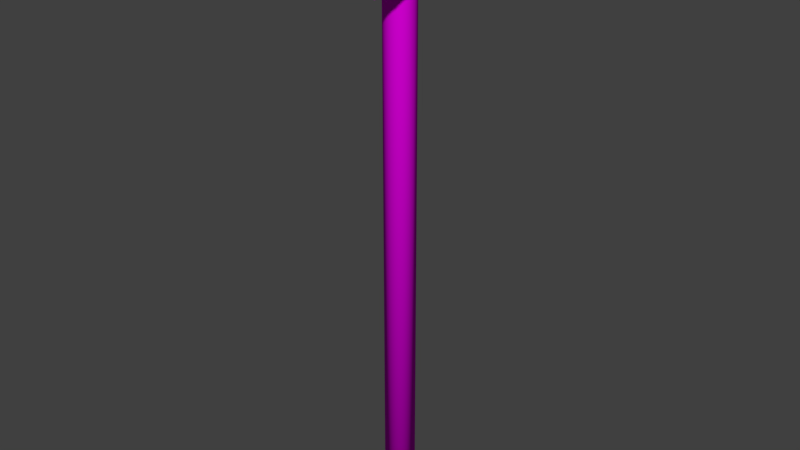 # Source: Sledge.blend  (saved by Blender 2.79.0; exported with 4.5.12 LTS)
import bpy
from mathutils import Matrix  # noqa: F401  (used for matrix-valued properties, if any)

bpy.ops.wm.read_factory_settings(use_empty=True)
scene = bpy.context.scene
scene.name = 'Scene'

# ---- collections
col_collection_1 = bpy.data.collections.new('Collection 1'); scene.collection.children.link(col_collection_1)

# ---- images (referenced by path relative to the original .blend; pixels are not part of the script)
import os
ASSET_DIR = os.environ.get("B2B_ASSET_DIR", "")  # directory of the original .blend (textures are referenced by path, not embedded)
HERE = os.path.dirname(os.path.abspath(__file__))  # packed textures are extracted next to this script under _unpacked/

def load_image(name, relpath, width, height, colorspace="sRGB"):
    """Load a texture the original file referenced (path relative to the .blend, or extracted next to this script)."""
    p = next((c for c in (os.path.join(HERE, relpath), os.path.join(ASSET_DIR, relpath)) if relpath and os.path.exists(c)), "")
    if p:
        img = bpy.data.images.load(p, check_existing=True)
        img.name = name
    else:  # same state as the original file: an image datablock whose file is absent (Cycles renders it pink)
        img = bpy.data.images.new(name, width, height)
        img.source = "FILE"
        img.filepath = "//" + (relpath or name)
    img.colorspace_settings.name = colorspace
    return img
img_albedo = load_image('Albedo', '', 1024, 1024, 'sRGB')
img_sledgealbedo = load_image('SledgeAlbedo', '', 1024, 1024, 'sRGB')

# ---- materials (node trees are filled in below, after node groups)
mat_material_001 = bpy.data.materials.new('Material.001')
mat_material_001.alpha_threshold = 0.0
mat_material_001.roughness = 0.5
mat_material_002 = bpy.data.materials.new('Material.002')
mat_material_002.alpha_threshold = 0.0
mat_material_002.roughness = 0.5

# ---- material node trees
mat_material_001.use_nodes = True; mat_material_001.node_tree.nodes.clear()
_N = mat_material_001.node_tree.nodes; _L = mat_material_001.node_tree.links
n0 = _N.new('ShaderNodeOutputMaterial'); n0.name = 'Material Output'; n0.location = (300, 300)
n1 = _N.new('ShaderNodeBsdfDiffuse'); n1.name = 'Diffuse BSDF'; n1.location = (10, 300)
n2 = _N.new('ShaderNodeTexImage'); n2.name = 'Image Texture'; n2.location = (-304, 327)
n2.width = 140
n2.image = img_albedo
_L.new(n1.outputs[0], n0.inputs[0])
_L.new(n2.outputs[0], n1.inputs[0])
n0.is_active_output = True
mat_material_002.use_nodes = True; mat_material_002.node_tree.nodes.clear()
_N = mat_material_002.node_tree.nodes; _L = mat_material_002.node_tree.links
n0 = _N.new('ShaderNodeOutputMaterial'); n0.name = 'Material Output'; n0.location = (300, 300)
n1 = _N.new('ShaderNodeBsdfDiffuse'); n1.name = 'Diffuse BSDF'; n1.location = (10, 300)
n2 = _N.new('ShaderNodeTexImage'); n2.name = 'Image Texture'; n2.location = (-385, 280)
n2.width = 140
n2.image = img_sledgealbedo
_L.new(n1.outputs[0], n0.inputs[0])
_L.new(n2.outputs[0], n1.inputs[0])
n0.is_active_output = True

# ---- world
world_world = bpy.data.worlds.new('World'); scene.world = world_world
world_world.color = (0.05088, 0.05088, 0.05088)
world_world.use_sun_shadow = False
world_world.sun_shadow_jitter_overblur = 0.0
world_world.cycles.sampling_method = 'MANUAL'

# ---- meshes
me_cylinder_002 = bpy.data.meshes.new('Cylinder.002')
me_cylinder_002.from_pydata([(0.0, 1.0, -1.788e-07), (0.0, 1.0, 34.1), (0.1951, 0.9808, -1.788e-07), (0.1951, 0.9808, 34.1), (0.3827, 0.9239, -1.788e-07), (0.3827, 0.9239, 34.1), (0.5556, 0.8315, -1.788e-07), (0.5556, 0.8315, 34.1), (0.7071, 0.7071, -1.788e-07), (0.7071, 0.7071, 34.1), (0.8315, 0.5556, -1.788e-07), (0.8315, 0.5556, 34.1), (0.9239, 0.3827, -1.788e-07), (0.9239, 0.3827, 34.1), (0.9808, 0.1951, -1.788e-07), (0.9808, 0.1951, 34.1), (1.0, 7.55e-08, -1.788e-07), (1.0, 7.55e-08, 34.1), (0.9808, -0.1951, -1.788e-07), (0.9808, -0.1951, 34.1), (0.9239, -0.3827, -1.788e-07), (0.9239, -0.3827, 34.1), (0.8315, -0.5556, -1.788e-07), (0.8315, -0.5556, 34.1), (0.7071, -0.7071, -1.788e-07), (0.7071, -0.7071, 34.1), (0.5556, -0.8315, -1.788e-07), (0.5556, -0.8315, 34.1), (0.3827, -0.9239, -1.788e-07), (0.3827, -0.9239, 34.1), (0.1951, -0.9808, -1.788e-07), (0.1951, -0.9808, 34.1), (-3.258e-07, -1.0, -1.788e-07), (-3.258e-07, -1.0, 34.1), (-0.1951, -0.9808, -1.788e-07), (-0.1951, -0.9808, 34.1), (-0.3827, -0.9239, -1.788e-07), (-0.3827, -0.9239, 34.1), (-0.5556, -0.8315, -1.788e-07), (-0.5556, -0.8315, 34.1), (-0.7071, -0.7071, -1.788e-07), (-0.7071, -0.7071, 34.1), (-0.8315, -0.5556, -1.788e-07), (-0.8315, -0.5556, 34.1), (-0.9239, -0.3827, -1.788e-07), (-0.9239, -0.3827, 34.1), (-0.9808, -0.1951, -1.788e-07), (-0.9808, -0.1951, 34.1), (-1.0, 9.656e-07, -1.788e-07), (-1.0, 9.656e-07, 34.1), (-0.9808, 0.1951, -1.788e-07), (-0.9808, 0.1951, 34.1), (-0.9239, 0.3827, -1.788e-07), (-0.9239, 0.3827, 34.1), (-0.8315, 0.5556, -1.788e-07), (-0.8315, 0.5556, 34.1), (-0.7071, 0.7071, -1.788e-07), (-0.7071, 0.7071, 34.1), (-0.5556, 0.8315, -1.788e-07), (-0.5556, 0.8315, 34.1), (-0.3827, 0.9239, -1.788e-07), (-0.3827, 0.9239, 34.1), (-0.1951, 0.9808, -1.788e-07), (-0.1951, 0.9808, 34.1), (-2.491e-08, 1.21, 34.42), (0.236, 1.187, 34.42), (0.463, 1.118, 34.42), (0.6721, 1.006, 34.42), (0.8554, 0.8554, 34.42), (1.006, 0.6721, 34.42), (1.118, 0.463, 34.42), (1.187, 0.236, 34.42), (1.21, 3.155e-08, 34.42), (1.187, -0.236, 34.42), (1.118, -0.463, 34.42), (1.006, -0.6721, 34.42), (0.8554, -0.8554, 34.42), (0.6721, -1.006, 34.42), (0.463, -1.118, 34.42), (0.236, -1.187, 34.42), (-4.191e-07, -1.21, 34.42), (-0.236, -1.187, 34.42), (-0.463, -1.118, 34.42), (-0.6721, -1.006, 34.42), (-0.8554, -0.8554, 34.42), (-1.006, -0.6721, 34.42), (-1.118, -0.463, 34.42), (-1.187, -0.236, 34.42), (-1.21, 1.108e-06, 34.42), (-1.187, 0.236, 34.42), (-1.118, 0.463, 34.42), (-1.006, 0.6721, 34.42), (-0.8554, 0.8554, 34.42), (-0.6721, 1.006, 34.42), (-0.463, 1.118, 34.42), (-0.236, 1.187, 34.42), (-1.932e-07, 1.55, 34.67), (0.3025, 1.521, 34.67), (0.5933, 1.432, 34.67), (0.8614, 1.289, 34.67), (1.096, 1.096, 34.67), (1.289, 0.8614, 34.67), (1.432, 0.5933, 34.67), (1.521, 0.3025, 34.67), (1.55, -4.138e-08, 34.67), (1.521, -0.3025, 34.67), (1.432, -0.5933, 34.67), (1.289, -0.8614, 34.67), (1.096, -1.096, 34.67), (0.8614, -1.289, 34.67), (0.5933, -1.432, 34.67), (0.3025, -1.521, 34.67), (-6.984e-07, -1.55, 34.67), (-0.3025, -1.521, 34.67), (-0.5933, -1.432, 34.67), (-0.8614, -1.289, 34.67), (-1.096, -1.096, 34.67), (-1.289, -0.8614, 34.67), (-1.432, -0.5933, 34.67), (-1.521, -0.3025, 34.67), (-1.55, 1.339e-06, 34.67), (-1.521, 0.3025, 34.67), (-1.432, 0.5933, 34.67), (-1.289, 0.8614, 34.67), (-1.096, 1.096, 34.67), (-0.8614, 1.289, 34.67), (-0.5933, 1.432, 34.67), (-0.3025, 1.521, 34.67), (-1.446e-08, 1.413, 35.1), (0.2758, 1.386, 35.1), (0.5409, 1.306, 35.1), (0.7853, 1.175, 35.1), (0.9995, 0.9995, 35.1), (1.175, 0.7853, 35.1), (1.306, 0.5409, 35.1), (1.386, 0.2758, 35.1), (1.413, -9.427e-09, 35.1), (1.386, -0.2758, 35.1), (1.306, -0.5409, 35.1), (1.175, -0.7853, 35.1), (0.9995, -0.9995, 35.1), (0.7853, -1.175, 35.1), (0.5409, -1.306, 35.1), (0.2758, -1.386, 35.1), (-4.75e-07, -1.413, 35.1), (-0.2758, -1.386, 35.1), (-0.5409, -1.306, 35.1), (-0.7853, -1.175, 35.1), (-0.9995, -0.9995, 35.1), (-1.175, -0.7853, 35.1), (-1.306, -0.5409, 35.1), (-1.386, -0.2758, 35.1), (-1.413, 1.249e-06, 35.1), (-1.386, 0.2758, 35.1), (-1.306, 0.5409, 35.1), (-1.175, 0.7853, 35.1), (-0.9995, 0.9995, 35.1), (-0.7853, 1.175, 35.1), (-0.5409, 1.306, 35.1), (-0.2758, 1.386, 35.1)], [], [(0, 1, 3, 2), (2, 3, 5, 4), (4, 5, 7, 6), (6, 7, 9, 8), (8, 9, 11, 10), (10, 11, 13, 12), (12, 13, 15, 14), (14, 15, 17, 16), (16, 17, 19, 18), (18, 19, 21, 20), (20, 21, 23, 22), (22, 23, 25, 24), (24, 25, 27, 26), (26, 27, 29, 28), (28, 29, 31, 30), (30, 31, 33, 32), (32, 33, 35, 34), (34, 35, 37, 36), (36, 37, 39, 38), (38, 39, 41, 40), (40, 41, 43, 42), (42, 43, 45, 44), (44, 45, 47, 46), (46, 47, 49, 48), (48, 49, 51, 50), (50, 51, 53, 52), (52, 53, 55, 54), (54, 55, 57, 56), (56, 57, 59, 58), (58, 59, 61, 60), (33, 31, 79, 80), (60, 61, 63, 62), (62, 63, 1, 0), (0, 2, 4, 6, 8, 10, 12, 14, 16, 18, 20, 22, 24, 26, 28, 30, 32, 34, 36, 38, 40, 42, 44, 46, 48, 50, 52, 54, 56, 58, 60, 62), (83, 82, 114, 115), (51, 49, 88, 89), (7, 5, 66, 67), (25, 23, 75, 76), (43, 41, 84, 85), (61, 59, 93, 94), (17, 15, 71, 72), (35, 33, 80, 81), (53, 51, 89, 90), (9, 7, 67, 68), (27, 25, 76, 77), (45, 43, 85, 86), (63, 61, 94, 95), (19, 17, 72, 73), (37, 35, 81, 82), (55, 53, 90, 91), (11, 9, 68, 69), (29, 27, 77, 78), (47, 45, 86, 87), (3, 1, 64, 65), (1, 63, 95, 64), (21, 19, 73, 74), (39, 37, 82, 83), (57, 55, 91, 92), (13, 11, 69, 70), (31, 29, 78, 79), (49, 47, 87, 88), (5, 3, 65, 66), (23, 21, 74, 75), (41, 39, 83, 84), (59, 57, 92, 93), (15, 13, 70, 71), (113, 112, 144, 145), (70, 69, 101, 102), (84, 83, 115, 116), (71, 70, 102, 103), (85, 84, 116, 117), (72, 71, 103, 104), (86, 85, 117, 118), (73, 72, 104, 105), (87, 86, 118, 119), (74, 73, 105, 106), (88, 87, 119, 120), (75, 74, 106, 107), (89, 88, 120, 121), (76, 75, 107, 108), (90, 89, 121, 122), (77, 76, 108, 109), (91, 90, 122, 123), (78, 77, 109, 110), (65, 64, 96, 97), (92, 91, 123, 124), (79, 78, 110, 111), (66, 65, 97, 98), (93, 92, 124, 125), (80, 79, 111, 112), (67, 66, 98, 99), (94, 93, 125, 126), (81, 80, 112, 113), (68, 67, 99, 100), (95, 94, 126, 127), (82, 81, 113, 114), (69, 68, 100, 101), (64, 95, 127, 96), (129, 128, 159, 158, 157, 156, 155, 154, 153, 152, 151, 150, 149, 148, 147, 146, 145, 144, 143, 142, 141, 140, 139, 138, 137, 136, 135, 134, 133, 132, 131, 130), (100, 99, 131, 132), (127, 126, 158, 159), (114, 113, 145, 146), (101, 100, 132, 133), (96, 127, 159, 128), (115, 114, 146, 147), (102, 101, 133, 134), (116, 115, 147, 148), (103, 102, 134, 135), (117, 116, 148, 149), (104, 103, 135, 136), (118, 117, 149, 150), (105, 104, 136, 137), (119, 118, 150, 151), (106, 105, 137, 138), (120, 119, 151, 152), (107, 106, 138, 139), (121, 120, 152, 153), (108, 107, 139, 140), (122, 121, 153, 154), (109, 108, 140, 141), (123, 122, 154, 155), (110, 109, 141, 142), (97, 96, 128, 129), (124, 123, 155, 156), (111, 110, 142, 143), (98, 97, 129, 130), (125, 124, 156, 157), (112, 111, 143, 144), (99, 98, 130, 131), (126, 125, 157, 158)])
me_cylinder_002.polygons.foreach_set('use_smooth', [True] * 130)
_uv = me_cylinder_002.uv_layers.new(name='UVMap')
_uv.uv.foreach_set('vector', [0.07781, 0.000195, 0.07781, 0.8535, 0.06035, 0.8535, 0.06035, 0.000195, 0.06035, 0.000195, 0.06035, 0.8535, 0.04321, 0.8536, 0.04321, 0.0003514, 0.04321, 0.0003514, 0.04321, 0.8536, 0.02707, 0.8539, 0.02707, 0.0006583, 0.02707, 0.0006583, 0.02707, 0.8539, 0.01255, 0.8544, 0.01255, 0.001104, 0.01255, 0.001104, 0.01255, 0.8544, 0.000195, 0.8549, 0.000195, 0.001671, 0.1393, 0.001156, 0.9925, 0.01196, 0.9921, 0.02648, 0.1388, 0.01567, 0.1388, 0.01567, 0.9921, 0.02648, 0.9918, 0.04262, 0.1385, 0.03181, 0.1385, 0.03181, 0.9918, 0.04262, 0.9916, 0.05975, 0.1384, 0.04894, 0.1384, 0.04894, 0.9916, 0.05975, 0.9916, 0.07722, 0.1384, 0.06641, 0.1384, 0.06641, 0.9916, 0.07722, 0.9918, 0.09435, 0.1385, 0.08355, 0.1385, 0.08355, 0.9918, 0.09435, 0.9921, 0.1105, 0.1388, 0.09969, 0.1388, 0.09969, 0.9921, 0.1105, 0.9925, 0.125, 0.1393, 0.1142, 0.1393, 0.1142, 0.9925, 0.125, 0.9931, 0.1374, 0.1398, 0.1266, 0.1393, 0.1496, 0.9925, 0.1496, 0.9921, 0.1642, 0.1388, 0.1642, 0.1388, 0.1642, 0.9921, 0.1642, 0.9918, 0.1803, 0.1385, 0.1803, 0.1385, 0.1803, 0.9918, 0.1803, 0.9916, 0.1974, 0.1384, 0.1974, 0.1384, 0.1974, 0.9916, 0.1974, 0.9916, 0.2149, 0.1384, 0.2149, 0.1384, 0.2149, 0.9916, 0.2149, 0.9918, 0.232, 0.1385, 0.232, 0.1385, 0.232, 0.9918, 0.232, 0.9921, 0.2482, 0.1388, 0.2482, 0.1388, 0.2482, 0.9921, 0.2482, 0.9925, 0.2627, 0.1393, 0.2627, 0.001671, 0.8728, 0.8549, 0.862, 0.8544, 0.8744, 0.001104, 0.8852, 0.001104, 0.8852, 0.8544, 0.8744, 0.8539, 0.8889, 0.0006584, 0.8997, 0.0006584, 0.8997, 0.8539, 0.8889, 0.8536, 0.9051, 0.0003514, 0.9159, 0.0003514, 0.9159, 0.8536, 0.9051, 0.8535, 0.9222, 0.0001951, 0.933, 0.0001951, 0.933, 0.8535, 0.9222, 0.8535, 0.9397, 0.000195, 0.9505, 0.000195, 0.9505, 0.8535, 0.9397, 0.8536, 0.9568, 0.0003515, 0.9676, 0.0003515, 0.9676, 0.8536, 0.9568, 0.8539, 0.9729, 0.0006584, 0.9837, 0.0006584, 0.9837, 0.8539, 0.9729, 0.8544, 0.9875, 0.001104, 0.9983, 0.138, 0.001671, 0.138, 0.8549, 0.1256, 0.8544, 0.1256, 0.001104, 0.1256, 0.001104, 0.1256, 0.8544, 0.1111, 0.8539, 0.1111, 0.0006583, 0.9916, 0.1974, 0.9918, 0.1803, 0.9989, 0.1749, 0.9987, 0.1956, 0.1111, 0.0006583, 0.1111, 0.8539, 0.09495, 0.8536, 0.09495, 0.0003515, 0.09495, 0.0003515, 0.09495, 0.8536, 0.07781, 0.8535, 0.07781, 0.000195, 0.3363, 0.4056, 0.3335, 0.4202, 0.33, 0.4325, 0.3259, 0.4422, 0.3213, 0.4489, 0.3164, 0.4523, 0.3115, 0.4523, 0.3066, 0.4489, 0.302, 0.4422, 0.2979, 0.4325, 0.2943, 0.4202, 0.2916, 0.4056, 0.2897, 0.3895, 0.2887, 0.3724, 0.2887, 0.3549, 0.2897, 0.3378, 0.2916, 0.3216, 0.2943, 0.3071, 0.2979, 0.2947, 0.302, 0.285, 0.3066, 0.2784, 0.3115, 0.2749, 0.3164, 0.2749, 0.3213, 0.2784, 0.3259, 0.285, 0.33, 0.2947, 0.3335, 0.3071, 0.3363, 0.3216, 0.3382, 0.3378, 0.3392, 0.3549, 0.3392, 0.3724, 0.3382, 0.3895, 0.1919, 0.3174, 0.1864, 0.3093, 0.1889, 0.2802, 0.196, 0.2906, 0.8535, 0.9397, 0.8535, 0.9222, 0.8605, 0.9203, 0.8605, 0.9414, 0.02707, 0.8539, 0.04321, 0.8536, 0.03779, 0.8607, 0.01826, 0.8611, 0.9925, 0.125, 0.9921, 0.1105, 0.9993, 0.1194, 0.9998, 0.137, 0.1971, 0.3559, 0.1936, 0.3436, 0.1969, 0.3291, 0.2012, 0.3441, 0.1111, 0.8539, 0.1256, 0.8544, 0.1375, 0.8616, 0.1199, 0.8611, 0.9916, 0.05975, 0.9918, 0.04262, 0.9989, 0.03728, 0.9987, 0.05801, 0.9916, 0.2149, 0.9916, 0.1974, 0.9987, 0.1956, 0.9987, 0.2167, 0.8536, 0.9568, 0.8535, 0.9397, 0.8605, 0.9414, 0.8607, 0.9621, 0.01255, 0.8544, 0.02707, 0.8539, 0.01826, 0.8611, 0.0006881, 0.8616, 0.1614, 0.3436, 0.1579, 0.3559, 0.1538, 0.3441, 0.158, 0.3291, 0.8539, 0.8889, 0.8544, 0.8744, 0.8616, 0.8624, 0.8611, 0.88, 0.09495, 0.8536, 0.1111, 0.8539, 0.1199, 0.8611, 0.1004, 0.8607, 0.9916, 0.07722, 0.9916, 0.05975, 0.9987, 0.05801, 0.9987, 0.07914, 0.9918, 0.232, 0.9916, 0.2149, 0.9987, 0.2167, 0.9989, 0.2375, 0.8539, 0.9729, 0.8536, 0.9568, 0.8607, 0.9621, 0.8611, 0.9817, 0.1579, 0.469, 0.1614, 0.4813, 0.158, 0.4958, 0.1538, 0.4808, 0.9921, 0.1642, 0.9925, 0.1496, 0.9998, 0.1378, 0.9993, 0.1553, 0.8536, 0.9051, 0.8539, 0.8889, 0.8611, 0.88, 0.8607, 0.8995, 0.06035, 0.8535, 0.07781, 0.8535, 0.07965, 0.8605, 0.05851, 0.8605, 0.07781, 0.8535, 0.09495, 0.8536, 0.1004, 0.8607, 0.07965, 0.8605, 0.9918, 0.09435, 0.9916, 0.07722, 0.9987, 0.07914, 0.9989, 0.09987, 0.9921, 0.2482, 0.9918, 0.232, 0.9989, 0.2375, 0.9993, 0.257, 0.8544, 0.9875, 0.8539, 0.9729, 0.8611, 0.9817, 0.8616, 0.9992, 0.9921, 0.02648, 0.9925, 0.01196, 0.9998, 0.000195, 0.9993, 0.01776, 0.9918, 0.1803, 0.9921, 0.1642, 0.9993, 0.1553, 0.9989, 0.1749, 0.8535, 0.9222, 0.8536, 0.9051, 0.8607, 0.8995, 0.8605, 0.9203, 0.04321, 0.8536, 0.06035, 0.8535, 0.05851, 0.8605, 0.03779, 0.8607, 0.9921, 0.1105, 0.9918, 0.09435, 0.9989, 0.09987, 0.9993, 0.1194, 0.9925, 0.2627, 0.9921, 0.2482, 0.9993, 0.257, 0.9998, 0.2746, 0.1936, 0.4813, 0.1971, 0.469, 0.2012, 0.4808, 0.1969, 0.4958, 0.9918, 0.04262, 0.9921, 0.02648, 0.9993, 0.01776, 0.9989, 0.03728, 0.3864, 0.3037, 0.3864, 0.296, 0.4256, 0.2964, 0.4256, 0.3034, 0.1504, 0.4633, 0.1538, 0.4808, 0.1471, 0.5001, 0.1428, 0.4776, 0.1969, 0.3291, 0.1919, 0.3174, 0.196, 0.2906, 0.2024, 0.3056, 0.1481, 0.4437, 0.1504, 0.4633, 0.1428, 0.4776, 0.1399, 0.4526, 0.2012, 0.3441, 0.1969, 0.3291, 0.2024, 0.3056, 0.2079, 0.3248, 0.1469, 0.423, 0.1481, 0.4437, 0.1399, 0.4526, 0.1384, 0.426, 0.2045, 0.3616, 0.2012, 0.3441, 0.2079, 0.3248, 0.2121, 0.3473, 0.1469, 0.4019, 0.1469, 0.423, 0.1384, 0.426, 0.1384, 0.3989, 0.2068, 0.3812, 0.2045, 0.3616, 0.2121, 0.3473, 0.2151, 0.3723, 0.1481, 0.3812, 0.1469, 0.4019, 0.1384, 0.3989, 0.1399, 0.3723, 0.208, 0.4019, 0.2068, 0.3812, 0.2151, 0.3723, 0.2166, 0.3989, 0.1504, 0.3616, 0.1481, 0.3812, 0.1399, 0.3723, 0.1428, 0.3473, 0.208, 0.423, 0.208, 0.4019, 0.2166, 0.3989, 0.2166, 0.426, 0.1538, 0.3441, 0.1504, 0.3616, 0.1428, 0.3473, 0.1471, 0.3248, 0.2068, 0.4437, 0.208, 0.423, 0.2166, 0.426, 0.2151, 0.4526, 0.158, 0.3291, 0.1538, 0.3441, 0.1471, 0.3248, 0.1525, 0.3056, 0.2045, 0.4633, 0.2068, 0.4437, 0.2151, 0.4526, 0.2121, 0.4776, 0.163, 0.3174, 0.158, 0.3291, 0.1525, 0.3056, 0.1589, 0.2906, 0.1745, 0.5197, 0.1805, 0.5197, 0.1813, 0.5499, 0.1736, 0.5499, 0.2012, 0.4808, 0.2045, 0.4633, 0.2121, 0.4776, 0.2079, 0.5001, 0.1686, 0.3093, 0.163, 0.3174, 0.1589, 0.2906, 0.1661, 0.2802, 0.1686, 0.5156, 0.1745, 0.5197, 0.1736, 0.5499, 0.1661, 0.5447, 0.1969, 0.4958, 0.2012, 0.4808, 0.2079, 0.5001, 0.2024, 0.5192, 0.1745, 0.3052, 0.1686, 0.3093, 0.1661, 0.2802, 0.1736, 0.2749, 0.163, 0.5075, 0.1686, 0.5156, 0.1661, 0.5447, 0.1589, 0.5343, 0.1919, 0.5075, 0.1969, 0.4958, 0.2024, 0.5192, 0.196, 0.5343, 0.1805, 0.3052, 0.1745, 0.3052, 0.1736, 0.2749, 0.1813, 0.2749, 0.158, 0.4958, 0.163, 0.5075, 0.1589, 0.5343, 0.1525, 0.5192, 0.1864, 0.5156, 0.1919, 0.5075, 0.196, 0.5343, 0.1889, 0.5447, 0.1864, 0.3093, 0.1805, 0.3052, 0.1813, 0.2749, 0.1889, 0.2802, 0.1538, 0.4808, 0.158, 0.4958, 0.1525, 0.5192, 0.1471, 0.5001, 0.1805, 0.5197, 0.1864, 0.5156, 0.1889, 0.5447, 0.1813, 0.5499, 0.2883, 0.388, 0.2883, 0.4126, 0.2869, 0.4369, 0.2843, 0.4597, 0.2804, 0.4802, 0.2754, 0.4977, 0.2695, 0.5114, 0.2631, 0.5208, 0.2562, 0.5256, 0.2491, 0.5256, 0.2422, 0.5208, 0.2358, 0.5114, 0.2299, 0.4977, 0.2249, 0.4802, 0.221, 0.4597, 0.2184, 0.4369, 0.217, 0.4126, 0.217, 0.388, 0.2184, 0.3637, 0.221, 0.3409, 0.2249, 0.3204, 0.2299, 0.3029, 0.2358, 0.2892, 0.2422, 0.2798, 0.2491, 0.2749, 0.2562, 0.2749, 0.2631, 0.2798, 0.2695, 0.2892, 0.2754, 0.3029, 0.2804, 0.3204, 0.2843, 0.3409, 0.2869, 0.3637, 0.3811, 0.2804, 0.3835, 0.2868, 0.3446, 0.2884, 0.3424, 0.2826, 0.3852, 0.3167, 0.3835, 0.3239, 0.3446, 0.3222, 0.3461, 0.3157, 0.3873, 0.3113, 0.3864, 0.3037, 0.4256, 0.3034, 0.4263, 0.3103, 0.378, 0.2749, 0.3811, 0.2804, 0.3424, 0.2826, 0.3396, 0.2776, 0.386, 0.3092, 0.3852, 0.3167, 0.3461, 0.3157, 0.3469, 0.3088, 0.3889, 0.3184, 0.3873, 0.3113, 0.4263, 0.3103, 0.4279, 0.3168, 0.3889, 0.3425, 0.3916, 0.3361, 0.4302, 0.3385, 0.4277, 0.3443, 0.3914, 0.3248, 0.3889, 0.3184, 0.4279, 0.3168, 0.4301, 0.3226, 0.3868, 0.3496, 0.3889, 0.3425, 0.4277, 0.3443, 0.4258, 0.3508, 0.3433, 0.3416, 0.3461, 0.3361, 0.3847, 0.3386, 0.3822, 0.3436, 0.3855, 0.3572, 0.3868, 0.3496, 0.4258, 0.3508, 0.4246, 0.3577, 0.3413, 0.348, 0.3433, 0.3416, 0.3822, 0.3436, 0.3803, 0.3495, 0.3851, 0.3649, 0.3855, 0.3572, 0.4246, 0.3577, 0.4242, 0.3647, 0.34, 0.3551, 0.3413, 0.348, 0.3803, 0.3495, 0.3791, 0.356, 0.3855, 0.3724, 0.3851, 0.3649, 0.4242, 0.3647, 0.4246, 0.3716, 0.3396, 0.3627, 0.34, 0.3551, 0.3791, 0.356, 0.3787, 0.3628, 0.3868, 0.3796, 0.3855, 0.3724, 0.4246, 0.3716, 0.4258, 0.3781, 0.34, 0.3704, 0.3396, 0.3627, 0.3787, 0.3628, 0.3791, 0.3699, 0.3889, 0.386, 0.3868, 0.3796, 0.4258, 0.3781, 0.4277, 0.384, 0.3413, 0.3779, 0.34, 0.3704, 0.3791, 0.3699, 0.3803, 0.3768, 0.3916, 0.3914, 0.3889, 0.386, 0.4277, 0.384, 0.4302, 0.3889, 0.3433, 0.3851, 0.3413, 0.3779, 0.3803, 0.3768, 0.3822, 0.3832, 0.3889, 0.2814, 0.3914, 0.2749, 0.4301, 0.2772, 0.4279, 0.283, 0.386, 0.3015, 0.386, 0.3092, 0.3469, 0.3088, 0.3469, 0.3018, 0.3461, 0.3914, 0.3433, 0.3851, 0.3822, 0.3832, 0.3847, 0.3891, 0.3873, 0.2885, 0.3889, 0.2814, 0.4279, 0.283, 0.4263, 0.2895, 0.3852, 0.2939, 0.386, 0.3015, 0.3469, 0.3018, 0.3461, 0.2949, 0.3811, 0.3303, 0.378, 0.3357, 0.3396, 0.333, 0.3424, 0.3281, 0.3864, 0.296, 0.3873, 0.2885, 0.4263, 0.2895, 0.4256, 0.2964, 0.3835, 0.2868, 0.3852, 0.2939, 0.3461, 0.2949, 0.3446, 0.2884, 0.3835, 0.3239, 0.3811, 0.3303, 0.3424, 0.3281, 0.3446, 0.3222])
me_cylinder_002.materials.append(mat_material_001)
me_cylinder_002.use_remesh_preserve_volume = False
me_cylinder_002.use_remesh_preserve_attributes = False
me_cylinder_002.use_mirror_vertex_groups = False
me_cylinder_002.update()
me_cylinder_001 = bpy.data.meshes.new('Cylinder.001')
me_cylinder_001.from_pydata([(-0.7071, 0.7071, -1.314), (-0.7071, 0.7071, 1.314), (4.768e-07, 1.0, 1.314), (4.768e-07, 1.0, -1.314), (0.0, 0.7015, -1.59), (-0.4961, 0.4961, -1.59), (-1.0, 9.537e-07, -1.314), (-1.0, 9.537e-07, 1.314), (-0.4961, 0.4961, 1.59), (0.0, 0.7015, 1.59), (0.7071, 0.7071, 1.314), (0.7071, 0.7071, -1.314), (-0.7015, 0.0, -1.59), (0.4961, 0.4961, -1.59), (0.7015, 0.0, -1.59), (0.4961, -0.4961, -1.59), (4.768e-07, -0.7015, -1.59), (-0.4961, -0.4961, -1.59), (-0.7071, -0.7071, -1.314), (-0.7071, -0.7071, -0.4386), (-0.7317, -0.6477, -0.4787), (-0.7439, -0.6182, -0.4507), (-0.7777, -0.5366, -0.3429), (-0.8015, -0.4792, -0.2308), (-0.8156, -0.4452, -0.116), (-0.8203, -0.4339, -4.922e-07), (-0.8156, -0.4452, 0.116), (-0.8015, -0.4792, 0.2308), (-0.7777, -0.5366, 0.3429), (-0.7439, -0.6182, 0.4507), (-0.7317, -0.6477, 0.4787), (-0.7071, -0.7071, 0.4386), (-0.7071, -0.7071, 1.314), (-0.7015, 0.0, 1.59), (0.4961, 0.4961, 1.59), (-0.4961, -0.4961, 1.59), (4.768e-07, -0.7015, 1.59), (0.4961, -0.4961, 1.59), (0.7015, 0.0, 1.59), (1.0, -9.537e-07, 1.314), (1.0, -9.537e-07, -1.314), (0.7071, -0.7071, -1.314), (0.0, -1.0, -1.314), (0.0, -1.0, -0.4386), (-0.05348, -0.9778, -0.4861), (-0.1469, -0.9392, -0.5401), (-0.2482, -0.8972, -0.5734), (-0.3536, -0.8536, -0.5846), (-0.4589, -0.8099, -0.5734), (-0.5602, -0.7679, -0.5401), (-0.6536, -0.7293, -0.4861), (0.0, -1.0, 0.4386), (0.0, -1.0, 1.314), (-0.6536, -0.7293, 0.4861), (-0.5602, -0.7679, 0.5401), (-0.4589, -0.8099, 0.5734), (-0.3536, -0.8536, 0.5846), (-0.2482, -0.8972, 0.5734), (-0.1469, -0.9392, 0.5401), (-0.05348, -0.9778, 0.4861), (0.7071, -0.7071, 1.314), (0.05936, -0.9754, 0.4787), (0.08892, -0.9632, 0.4507), (0.1705, -0.9294, 0.3429), (0.2279, -0.9056, 0.2308), (0.2619, -0.8915, 0.116), (0.2732, -0.8869, 3.289e-08), (0.2619, -0.8915, -0.116), (0.2279, -0.9056, -0.2308), (0.1705, -0.9294, -0.3429), (0.08892, -0.9632, -0.4507), (0.05936, -0.9754, -0.4787), (-0.6671, -0.6745, 0.5361), (-0.5641, -0.7172, 0.5957), (-0.4524, -0.7634, 0.6324), (-0.5706, -0.5242, 0.4887), (-0.4767, -0.5631, 0.5431), (-0.3362, -0.8116, 0.6448), (-0.3748, -0.6053, 0.5765), (-0.6529, -0.4901, 0.4156), (-0.163, -0.6931, -0.5765), (-0.06107, -0.7353, -0.5431), (0.03281, -0.7741, -0.4887), (0.1151, -0.8082, -0.4156), (0.1826, -0.8362, -0.3266), (0.2328, -0.857, -0.2249), (0.2637, -0.8698, -0.1147), (0.2742, -0.8741, 3.149e-08), (0.2637, -0.8698, 0.1147), (0.2328, -0.857, 0.2249), (0.1826, -0.8362, 0.3266), (0.1151, -0.8082, 0.4156), (0.03281, -0.7741, 0.4887), (-0.06107, -0.7353, 0.5431), (-0.163, -0.6931, 0.5765), (-0.2689, -0.6492, 0.5878), (-0.7204, -0.4621, 0.3266), (-0.7706, -0.4414, 0.2249), (-0.8015, -0.4286, 0.1147), (-0.812, -0.4242, -4.901e-07), (-0.8015, -0.4286, -0.1147), (-0.7706, -0.4414, -0.2249), (-0.7204, -0.4621, -0.3266), (-0.6529, -0.4901, -0.4156), (-0.5706, -0.5242, -0.4887), (-0.4767, -0.5631, -0.5431), (-0.3748, -0.6053, -0.5765), (-0.2689, -0.6492, -0.5878), (-0.22, -0.8597, 0.6324), (-0.1082, -0.906, -0.5957), (-0.22, -0.8597, -0.6324), (-0.3362, -0.8116, -0.6448), (-0.4524, -0.7634, -0.6324), (-0.5641, -0.7172, -0.5957), (-0.6671, -0.6745, -0.5361), (-0.1082, -0.906, 0.5957), (-0.00522, -0.9487, 0.5361), (-0.00522, -0.9487, -0.5361)], [], [(0, 1, 2, 3), (0, 3, 4, 5), (6, 7, 1, 0), (2, 1, 8, 9), (3, 2, 10, 11), (6, 0, 5, 12), (3, 11, 13, 4), (4, 13, 14, 15, 16, 17, 12, 5), (18, 19, 20, 21, 22, 23, 24, 25, 26, 27, 28, 29, 30, 31, 32, 7, 6), (1, 7, 33, 8), (10, 2, 9, 34), (34, 9, 8, 33, 35, 36, 37, 38), (11, 10, 39, 40), (18, 6, 12, 17), (11, 40, 14, 13), (40, 41, 15, 14), (41, 42, 16, 15), (42, 18, 17, 16), (42, 43, 44, 45, 46, 47, 48, 49, 50, 19, 18), (51, 52, 32, 31, 53, 54, 55, 56, 57, 58, 59), (7, 32, 35, 33), (39, 10, 34, 38), (32, 52, 36, 35), (52, 60, 37, 36), (60, 39, 38, 37), (40, 39, 60, 41), (41, 60, 52, 51, 61, 62, 63, 64, 65, 66, 67, 68, 69, 70, 71, 43, 42), (54, 53, 72, 73), (55, 54, 73, 74), (72, 75, 76, 73), (53, 31, 30, 72), (56, 55, 74, 77), (73, 76, 78, 74), (30, 29, 79, 75, 72), (80, 81, 82, 83, 84, 85, 86, 87, 88, 89, 90, 91, 92, 93, 94, 95, 78, 76, 75, 79, 96, 97, 98, 99, 100, 101, 102, 103, 104, 105, 106, 107), (57, 56, 77, 108), (74, 78, 95, 77), (29, 28, 96, 79), (109, 81, 80, 110), (110, 80, 107, 111), (111, 107, 106, 112), (112, 106, 105, 113), (113, 105, 104, 114), (21, 20, 114, 104, 103), (22, 21, 103, 102), (23, 22, 102, 101), (24, 23, 101, 100), (25, 24, 100, 99), (26, 25, 99, 98), (27, 26, 98, 97), (28, 27, 97, 96), (77, 95, 94, 108), (108, 94, 93, 115), (115, 93, 92, 116), (62, 61, 116, 92, 91), (63, 62, 91, 90), (64, 63, 90, 89), (65, 64, 89, 88), (66, 65, 88, 87), (67, 66, 87, 86), (68, 67, 86, 85), (69, 68, 85, 84), (70, 69, 84, 83), (71, 70, 83, 82, 117), (117, 82, 81, 109), (58, 57, 108, 115), (46, 45, 109, 110), (47, 46, 110, 111), (48, 47, 111, 112), (49, 48, 112, 113), (50, 49, 113, 114), (20, 19, 50, 114), (59, 58, 115, 116), (61, 51, 59, 116), (44, 43, 71, 117), (45, 44, 117, 109)])
me_cylinder_001.polygons.foreach_set('use_smooth', [0, 0, 0, 0, 0, 0, 0, 0, 0, 0, 0, 0, 0, 0, 0, 0, 0, 0, 0, 0, 0, 0, 0, 0, 0, 0, 0, 1, 1, 1, 1, 1, 1, 1, 1, 1, 1, 1, 1, 1, 1, 1, 1, 1, 1, 1, 1, 1, 1, 1, 1, 1, 1, 1, 1, 1, 1, 1, 1, 1, 1, 1, 1, 1, 1, 1, 1, 1, 1, 1, 1, 1, 1, 1, 1, 1])
_uv = me_cylinder_001.uv_layers.new(name='UVMap')
_uv.uv.foreach_set('vector', [0.0002625, 0.4224, 0.2885, 0.3523, 0.2885, 0.4688, 0.0002625, 0.5388, 0.3583, 0.2848, 0.3072, 0.1884, 0.3654, 0.1721, 0.4013, 0.2398, 0.512, 0.04168, 0.512, 0.4364, 0.4018, 0.4364, 0.4018, 0.04168, 0.2885, 0.4688, 0.2885, 0.3523, 0.347, 0.3702, 0.347, 0.4519, 0.3072, 0.1884, 0.0002625, 0.2397, 0.0002625, 0.1218, 0.3072, 0.07056, 0.512, 0.04168, 0.4018, 0.04168, 0.4356, 0.0002625, 0.5129, 0.0002625, 0.3072, 0.1884, 0.3072, 0.07056, 0.3654, 0.08943, 0.3654, 0.1721, 0.2922, 0.5752, 0.3687, 0.5671, 0.4229, 0.6176, 0.4229, 0.6971, 0.3687, 0.759, 0.2922, 0.7671, 0.238, 0.7166, 0.238, 0.6371, 0.6239, 0.04168, 0.6239, 0.1732, 0.6145, 0.1671, 0.6099, 0.1713, 0.5969, 0.1875, 0.5879, 0.2044, 0.5825, 0.2216, 0.5807, 0.239, 0.5825, 0.2565, 0.5879, 0.2737, 0.5969, 0.2905, 0.6099, 0.3067, 0.6145, 0.3109, 0.6239, 0.3049, 0.6239, 0.4364, 0.512, 0.4364, 0.512, 0.04168, 0.2885, 0.3523, 0.344, 0.2854, 0.386, 0.3232, 0.347, 0.3702, 0.344, 0.5666, 0.2885, 0.4688, 0.347, 0.4519, 0.386, 0.5205, 0.131, 0.8235, 0.0544, 0.8154, 0.0002625, 0.7535, 0.0002626, 0.674, 0.0544, 0.6235, 0.131, 0.6316, 0.1851, 0.6935, 0.1851, 0.773, 0.8297, 0.0002625, 0.8297, 0.395, 0.7095, 0.395, 0.7095, 0.0002625, 0.6239, 0.04168, 0.512, 0.04168, 0.5129, 0.0002625, 0.5914, 0.0002625, 0.3072, 0.07056, 0.3583, 0.0002625, 0.4013, 0.04011, 0.3654, 0.08943, 0.4753, 0.6103, 0.4753, 0.7237, 0.4229, 0.6971, 0.4229, 0.6176, 0.4753, 0.7237, 0.3981, 0.812, 0.3687, 0.759, 0.4229, 0.6971, 0.3981, 0.812, 0.2889, 0.8235, 0.2922, 0.7671, 0.3687, 0.759, 0.7095, 0.8316, 0.7095, 0.7001, 0.7186, 0.7073, 0.7345, 0.7154, 0.7517, 0.7204, 0.7696, 0.7221, 0.7875, 0.7204, 0.8048, 0.7154, 0.8206, 0.7073, 0.8297, 0.7001, 0.8297, 0.8316, 0.7095, 0.5684, 0.7095, 0.4369, 0.8297, 0.4369, 0.8297, 0.5684, 0.8206, 0.5613, 0.8048, 0.5531, 0.7875, 0.5482, 0.7696, 0.5465, 0.7517, 0.5482, 0.7345, 0.5531, 0.7186, 0.5613, 0.512, 0.4364, 0.6239, 0.4364, 0.5914, 0.4778, 0.5129, 0.4778, 0.7095, 0.395, 0.8297, 0.395, 0.8118, 0.4364, 0.7274, 0.4364, 0.05118, 0.5671, 0.1603, 0.5786, 0.131, 0.6316, 0.0544, 0.6235, 0.1603, 0.5786, 0.2375, 0.6669, 0.1851, 0.6935, 0.131, 0.6316, 0.2375, 0.6669, 0.2375, 0.7803, 0.1851, 0.773, 0.1851, 0.6935, 0.7095, 0.0002625, 0.7095, 0.395, 0.6245, 0.395, 0.6245, 0.0002625, 0.6245, 0.8316, 0.6245, 0.4369, 0.7095, 0.4369, 0.7095, 0.5684, 0.7024, 0.5624, 0.6988, 0.5666, 0.689, 0.5828, 0.6821, 0.5996, 0.678, 0.6168, 0.6766, 0.6343, 0.678, 0.6517, 0.6821, 0.6689, 0.689, 0.6858, 0.6988, 0.702, 0.7024, 0.7062, 0.7095, 0.7001, 0.7095, 0.8316, 0.5196, 0.7381, 0.5269, 0.7516, 0.5166, 0.7569, 0.5085, 0.742, 0.5147, 0.7228, 0.5196, 0.7381, 0.5085, 0.742, 0.5031, 0.7251, 0.5328, 0.5395, 0.5618, 0.5402, 0.5618, 0.5572, 0.5328, 0.5582, 0.3865, 0.3084, 0.3865, 0.299, 0.3983, 0.2973, 0.3983, 0.3086, 0.5124, 0.7063, 0.5147, 0.7228, 0.5031, 0.7251, 0.5006, 0.7069, 0.5328, 0.5582, 0.5618, 0.5572, 0.563, 0.5745, 0.5341, 0.5771, 0.5337, 0.5267, 0.5378, 0.5219, 0.563, 0.5239, 0.5618, 0.5402, 0.5328, 0.5395, 0.1357, 0.9897, 0.119, 0.9964, 0.1012, 0.9997, 0.08312, 0.9997, 0.06536, 0.9964, 0.04863, 0.9897, 0.03358, 0.9801, 0.02078, 0.9679, 0.01072, 0.9535, 0.003794, 0.9375, 0.0002625, 0.9205, 0.0002625, 0.9032, 0.003794, 0.8863, 0.01072, 0.8703, 0.02078, 0.8559, 0.03358, 0.8436, 0.04863, 0.834, 0.06536, 0.8274, 0.08312, 0.824, 0.1012, 0.824, 0.119, 0.8274, 0.1357, 0.834, 0.1508, 0.8436, 0.1636, 0.8559, 0.1736, 0.8703, 0.1805, 0.8863, 0.1841, 0.9032, 0.1841, 0.9205, 0.1805, 0.9375, 0.1736, 0.9535, 0.1636, 0.9679, 0.1508, 0.9801, 0.5128, 0.6892, 0.5124, 0.7063, 0.5006, 0.7069, 0.501, 0.6881, 0.5341, 0.5771, 0.563, 0.5745, 0.5653, 0.5913, 0.5366, 0.5956, 0.5378, 0.5219, 0.5505, 0.5072, 0.5653, 0.5091, 0.563, 0.5239, 0.591, 0.4911, 0.6189, 0.4982, 0.6145, 0.5122, 0.5862, 0.5064, 0.5862, 0.5064, 0.6145, 0.5122, 0.6112, 0.5278, 0.5825, 0.5235, 0.5825, 0.5235, 0.6112, 0.5278, 0.6088, 0.5446, 0.5799, 0.542, 0.5799, 0.542, 0.6088, 0.5446, 0.6076, 0.5619, 0.5786, 0.5609, 0.5786, 0.5609, 0.6076, 0.5619, 0.6076, 0.5789, 0.5786, 0.5796, 0.5836, 0.5972, 0.5796, 0.5924, 0.5786, 0.5796, 0.6076, 0.5789, 0.6088, 0.5952, 0.5964, 0.6119, 0.5836, 0.5972, 0.6088, 0.5952, 0.6112, 0.61, 0.607, 0.6241, 0.5964, 0.6119, 0.6112, 0.61, 0.6145, 0.6227, 0.6156, 0.6337, 0.607, 0.6241, 0.6145, 0.6227, 0.6189, 0.633, 0.622, 0.6408, 0.6156, 0.6337, 0.6189, 0.633, 0.6239, 0.6403, 0.5697, 0.4854, 0.5762, 0.4783, 0.5781, 0.4788, 0.573, 0.4861, 0.5612, 0.495, 0.5697, 0.4854, 0.573, 0.4861, 0.5687, 0.4964, 0.5505, 0.5072, 0.5612, 0.495, 0.5687, 0.4964, 0.5653, 0.5091, 0.5366, 0.5956, 0.5653, 0.5913, 0.5687, 0.6069, 0.5404, 0.6127, 0.5404, 0.6127, 0.5687, 0.6069, 0.573, 0.6209, 0.5451, 0.628, 0.5451, 0.628, 0.573, 0.6209, 0.5781, 0.6325, 0.5507, 0.6408, 0.5304, 0.6265, 0.5323, 0.6307, 0.5278, 0.6394, 0.5006, 0.6322, 0.5062, 0.6213, 0.5254, 0.6103, 0.5304, 0.6265, 0.5062, 0.6213, 0.5108, 0.6079, 0.5218, 0.5935, 0.5254, 0.6103, 0.5108, 0.6079, 0.5142, 0.5926, 0.5197, 0.5763, 0.5218, 0.5935, 0.5142, 0.5926, 0.5163, 0.5761, 0.519, 0.5588, 0.5197, 0.5763, 0.5163, 0.5761, 0.517, 0.5588, 0.5197, 0.5414, 0.519, 0.5588, 0.517, 0.5588, 0.5163, 0.5416, 0.5218, 0.5242, 0.5197, 0.5414, 0.5163, 0.5416, 0.5142, 0.5251, 0.5254, 0.5073, 0.5218, 0.5242, 0.5142, 0.5251, 0.5108, 0.5098, 0.5304, 0.4911, 0.5254, 0.5073, 0.5108, 0.5098, 0.5062, 0.4964, 0.5323, 0.4869, 0.5304, 0.4911, 0.5062, 0.4964, 0.5006, 0.4854, 0.5278, 0.4783, 0.5965, 0.4783, 0.6239, 0.4866, 0.6189, 0.4982, 0.591, 0.4911, 0.5159, 0.6723, 0.5128, 0.6892, 0.501, 0.6881, 0.5045, 0.6695, 0.5449, 0.7055, 0.5477, 0.7224, 0.5364, 0.7248, 0.5332, 0.7062, 0.5445, 0.6889, 0.5449, 0.7055, 0.5332, 0.7062, 0.5328, 0.6878, 0.5466, 0.6731, 0.5445, 0.6889, 0.5328, 0.6878, 0.5351, 0.6705, 0.551, 0.6589, 0.5466, 0.6731, 0.5351, 0.6705, 0.54, 0.6548, 0.5578, 0.6467, 0.551, 0.6589, 0.54, 0.6548, 0.5474, 0.6413, 0.3983, 0.2967, 0.3865, 0.295, 0.3865, 0.2856, 0.3983, 0.2854, 0.5217, 0.6561, 0.5159, 0.6723, 0.5045, 0.6695, 0.5108, 0.6516, 0.5172, 0.6399, 0.5269, 0.6464, 0.5217, 0.6561, 0.5108, 0.6516, 0.5529, 0.7388, 0.5578, 0.7489, 0.5479, 0.7551, 0.5421, 0.7429, 0.5477, 0.7224, 0.5529, 0.7388, 0.5421, 0.7429, 0.5364, 0.7248])
me_cylinder_001.materials.append(mat_material_002)
me_cylinder_001.use_remesh_preserve_volume = False
me_cylinder_001.use_remesh_preserve_attributes = False
me_cylinder_001.use_mirror_vertex_groups = False
me_cylinder_001.update()

# ---- objects
ob_cylinder = bpy.data.objects.new('Cylinder', me_cylinder_002)
ob_cylinder_001 = bpy.data.objects.new('Cylinder.001', me_cylinder_001)

# ---- transforms, parenting, visibility, modifiers, constraints
ob_cylinder.location = (0.0, 0.0, 0.0)
ob_cylinder.scale = (0.1, 0.1, 0.1)
ob_cylinder.lineart.crease_threshold = 0.0
ob_cylinder_001.location = (0.0, 0.0, 3.679)
ob_cylinder_001.rotation_euler = (1.571, -0.3927, -1.811e-08)
ob_cylinder_001.scale = (0.2405, 0.2405, 0.2405)
ob_cylinder_001.lineart.crease_threshold = 0.0

# ---- collection membership
col_collection_1.objects.link(ob_cylinder)
col_collection_1.objects.link(ob_cylinder_001)

# ---- scene / render settings (as saved in the file)
scene.frame_start = 1; scene.frame_end = 250; scene.frame_set(1)
scene.render.engine = 'CYCLES'
scene.render.resolution_percentage = 50
scene.render.dither_intensity = 0.0
scene.cycles.use_denoising = False
scene.cycles.samples = 128
scene.cycles.sampling_pattern = 'TABULATED_SOBOL'
scene.cycles.use_adaptive_sampling = False
scene.cycles.use_light_tree = False
scene.cycles.blur_glossy = 0.0
scene.cycles.sample_clamp_indirect = 0.0
scene.view_settings.view_transform = 'Standard'
bpy.context.view_layer.update()

# ---- added for rendering (the .blend has no active camera and no usable light): camera, sun
cam_auto = bpy.data.cameras.new('AutoCamera')
cam_auto.lens = 50.0
cam_auto.sensor_width = 36.0
cam_auto.clip_end = 1000.0
ob_auto_camera = bpy.data.objects.new('AutoCamera', cam_auto)
scene.collection.objects.link(ob_auto_camera)
ob_auto_camera.location = (3.80604, -4.56725, 5.04124)
ob_auto_camera.rotation_euler = (1.09748, -7.21219e-08, 0.694738)
scene.camera = ob_auto_camera
light_auto_sun = bpy.data.lights.new('AutoSun', 'SUN')
light_auto_sun.energy = 3.0
light_auto_sun.angle = 0.0523599
ob_auto_sun = bpy.data.objects.new('AutoSun', light_auto_sun)
scene.collection.objects.link(ob_auto_sun)
ob_auto_sun.rotation_euler = (0.872665, 0.174533, 0.523599)
bpy.context.view_layer.update()
